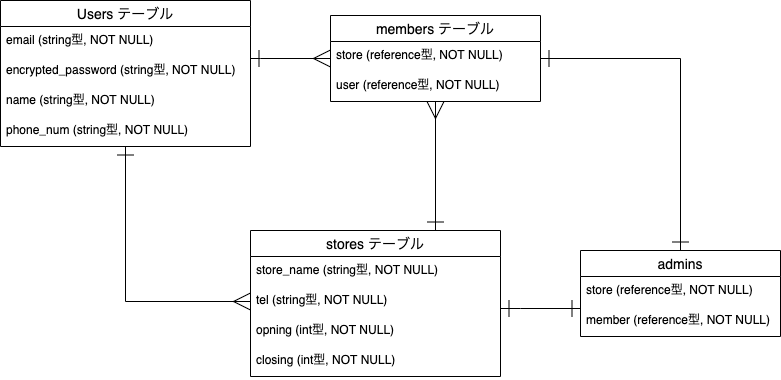

The diagram above was exported from draw.io. Its source (the exported page's mxGraphModel, read from the mxfile embedded in the PNG):
<mxGraphModel dx="400" dy="680" grid="1" gridSize="10" guides="1" tooltips="1" connect="1" arrows="1" fold="1" page="1" pageScale="1" pageWidth="827" pageHeight="1169" math="0" shadow="0">
  <root>
    <mxCell id="0" />
    <mxCell id="1" parent="0" />
    <mxCell id="57" style="edgeStyle=orthogonalEdgeStyle;rounded=0;orthogonalLoop=1;jettySize=auto;html=1;startArrow=ERone;startFill=0;startSize=15;endArrow=ERmany;endFill=0;endSize=15;" parent="1" source="2" target="51" edge="1">
      <mxGeometry relative="1" as="geometry">
        <Array as="points">
          <mxPoint x="300" y="138" />
          <mxPoint x="300" y="138" />
        </Array>
      </mxGeometry>
    </mxCell>
    <mxCell id="2" value="Users テーブル" style="swimlane;fontStyle=0;childLayout=stackLayout;horizontal=1;startSize=26;horizontalStack=0;resizeParent=1;resizeParentMax=0;resizeLast=0;collapsible=1;marginBottom=0;align=center;fontSize=14;" parent="1" vertex="1">
      <mxGeometry x="40" y="80" width="250" height="146" as="geometry" />
    </mxCell>
    <mxCell id="3" value="email (string型, NOT NULL)" style="text;strokeColor=none;fillColor=none;spacingLeft=4;spacingRight=4;overflow=hidden;rotatable=0;points=[[0,0.5],[1,0.5]];portConstraint=eastwest;fontSize=12;" parent="2" vertex="1">
      <mxGeometry y="26" width="250" height="30" as="geometry" />
    </mxCell>
    <mxCell id="4" value="encrypted_password (string型, NOT NULL)" style="text;strokeColor=none;fillColor=none;spacingLeft=4;spacingRight=4;overflow=hidden;rotatable=0;points=[[0,0.5],[1,0.5]];portConstraint=eastwest;fontSize=12;" parent="2" vertex="1">
      <mxGeometry y="56" width="250" height="30" as="geometry" />
    </mxCell>
    <mxCell id="5" value="name (string型, NOT NULL)" style="text;strokeColor=none;fillColor=none;spacingLeft=4;spacingRight=4;overflow=hidden;rotatable=0;points=[[0,0.5],[1,0.5]];portConstraint=eastwest;fontSize=12;" parent="2" vertex="1">
      <mxGeometry y="86" width="250" height="30" as="geometry" />
    </mxCell>
    <mxCell id="6" value="phone_num (string型, NOT NULL)" style="text;strokeColor=none;fillColor=none;spacingLeft=4;spacingRight=4;overflow=hidden;rotatable=0;points=[[0,0.5],[1,0.5]];portConstraint=eastwest;fontSize=12;" parent="2" vertex="1">
      <mxGeometry y="116" width="250" height="30" as="geometry" />
    </mxCell>
    <mxCell id="59" style="edgeStyle=orthogonalEdgeStyle;rounded=0;orthogonalLoop=1;jettySize=auto;html=1;startArrow=ERone;startFill=0;startSize=15;endArrow=ERone;endFill=0;endSize=15;" parent="1" source="20" target="44" edge="1">
      <mxGeometry relative="1" as="geometry">
        <Array as="points">
          <mxPoint x="560" y="388" />
          <mxPoint x="560" y="388" />
        </Array>
      </mxGeometry>
    </mxCell>
    <mxCell id="20" value="stores テーブル" style="swimlane;fontStyle=0;childLayout=stackLayout;horizontal=1;startSize=26;horizontalStack=0;resizeParent=1;resizeParentMax=0;resizeLast=0;collapsible=1;marginBottom=0;align=center;fontSize=14;" parent="1" vertex="1">
      <mxGeometry x="290" y="310" width="250" height="146" as="geometry" />
    </mxCell>
    <mxCell id="21" value="store_name (string型, NOT NULL)" style="text;strokeColor=none;fillColor=none;spacingLeft=4;spacingRight=4;overflow=hidden;rotatable=0;points=[[0,0.5],[1,0.5]];portConstraint=eastwest;fontSize=12;" parent="20" vertex="1">
      <mxGeometry y="26" width="250" height="30" as="geometry" />
    </mxCell>
    <mxCell id="22" value="tel (string型, NOT NULL)" style="text;strokeColor=none;fillColor=none;spacingLeft=4;spacingRight=4;overflow=hidden;rotatable=0;points=[[0,0.5],[1,0.5]];portConstraint=eastwest;fontSize=12;" parent="20" vertex="1">
      <mxGeometry y="56" width="250" height="30" as="geometry" />
    </mxCell>
    <mxCell id="24" value="opning (int型, NOT NULL)" style="text;strokeColor=none;fillColor=none;spacingLeft=4;spacingRight=4;overflow=hidden;rotatable=0;points=[[0,0.5],[1,0.5]];portConstraint=eastwest;fontSize=12;" parent="20" vertex="1">
      <mxGeometry y="86" width="250" height="30" as="geometry" />
    </mxCell>
    <mxCell id="25" value="closing (int型, NOT NULL)" style="text;strokeColor=none;fillColor=none;spacingLeft=4;spacingRight=4;overflow=hidden;rotatable=0;points=[[0,0.5],[1,0.5]];portConstraint=eastwest;fontSize=12;" parent="20" vertex="1">
      <mxGeometry y="116" width="250" height="30" as="geometry" />
    </mxCell>
    <mxCell id="56" style="edgeStyle=orthogonalEdgeStyle;rounded=0;orthogonalLoop=1;jettySize=auto;html=1;startArrow=ERone;startFill=0;startSize=15;endArrow=ERmany;endFill=0;endSize=15;" parent="1" target="51" edge="1">
      <mxGeometry relative="1" as="geometry">
        <mxPoint x="475" y="310" as="sourcePoint" />
        <Array as="points">
          <mxPoint x="475" y="310" />
        </Array>
      </mxGeometry>
    </mxCell>
    <mxCell id="60" style="edgeStyle=orthogonalEdgeStyle;rounded=0;orthogonalLoop=1;jettySize=auto;html=1;startArrow=ERone;startFill=0;startSize=15;endArrow=ERone;endFill=0;endSize=15;" parent="1" source="51" target="44" edge="1">
      <mxGeometry relative="1" as="geometry" />
    </mxCell>
    <mxCell id="51" value="members テーブル" style="swimlane;fontStyle=0;childLayout=stackLayout;horizontal=1;startSize=26;horizontalStack=0;resizeParent=1;resizeParentMax=0;resizeLast=0;collapsible=1;marginBottom=0;align=center;fontSize=14;" parent="1" vertex="1">
      <mxGeometry x="370" y="95" width="210" height="86" as="geometry" />
    </mxCell>
    <mxCell id="52" value="store (reference型, NOT NULL)" style="text;strokeColor=none;fillColor=none;spacingLeft=4;spacingRight=4;overflow=hidden;rotatable=0;points=[[0,0.5],[1,0.5]];portConstraint=eastwest;fontSize=12;" parent="51" vertex="1">
      <mxGeometry y="26" width="210" height="30" as="geometry" />
    </mxCell>
    <mxCell id="53" value="user (reference型, NOT NULL)" style="text;strokeColor=none;fillColor=none;spacingLeft=4;spacingRight=4;overflow=hidden;rotatable=0;points=[[0,0.5],[1,0.5]];portConstraint=eastwest;fontSize=12;" parent="51" vertex="1">
      <mxGeometry y="56" width="210" height="30" as="geometry" />
    </mxCell>
    <mxCell id="44" value="admins" style="swimlane;fontStyle=0;childLayout=stackLayout;horizontal=1;startSize=26;horizontalStack=0;resizeParent=1;resizeParentMax=0;resizeLast=0;collapsible=1;marginBottom=0;align=center;fontSize=14;" parent="1" vertex="1">
      <mxGeometry x="620" y="330" width="200" height="86" as="geometry" />
    </mxCell>
    <mxCell id="45" value="store (reference型, NOT NULL)" style="text;strokeColor=none;fillColor=none;spacingLeft=4;spacingRight=4;overflow=hidden;rotatable=0;points=[[0,0.5],[1,0.5]];portConstraint=eastwest;fontSize=12;" parent="44" vertex="1">
      <mxGeometry y="26" width="200" height="30" as="geometry" />
    </mxCell>
    <mxCell id="46" value="member (reference型, NOT NULL)" style="text;strokeColor=none;fillColor=none;spacingLeft=4;spacingRight=4;overflow=hidden;rotatable=0;points=[[0,0.5],[1,0.5]];portConstraint=eastwest;fontSize=12;" parent="44" vertex="1">
      <mxGeometry y="56" width="200" height="30" as="geometry" />
    </mxCell>
    <mxCell id="61" style="edgeStyle=orthogonalEdgeStyle;rounded=0;orthogonalLoop=1;jettySize=auto;html=1;endArrow=ERone;endFill=0;startArrow=ERmany;startFill=0;endSize=15;startSize=15;exitX=0;exitY=0.5;exitDx=0;exitDy=0;" edge="1" parent="1" source="22" target="2">
      <mxGeometry relative="1" as="geometry" />
    </mxCell>
  </root>
</mxGraphModel>